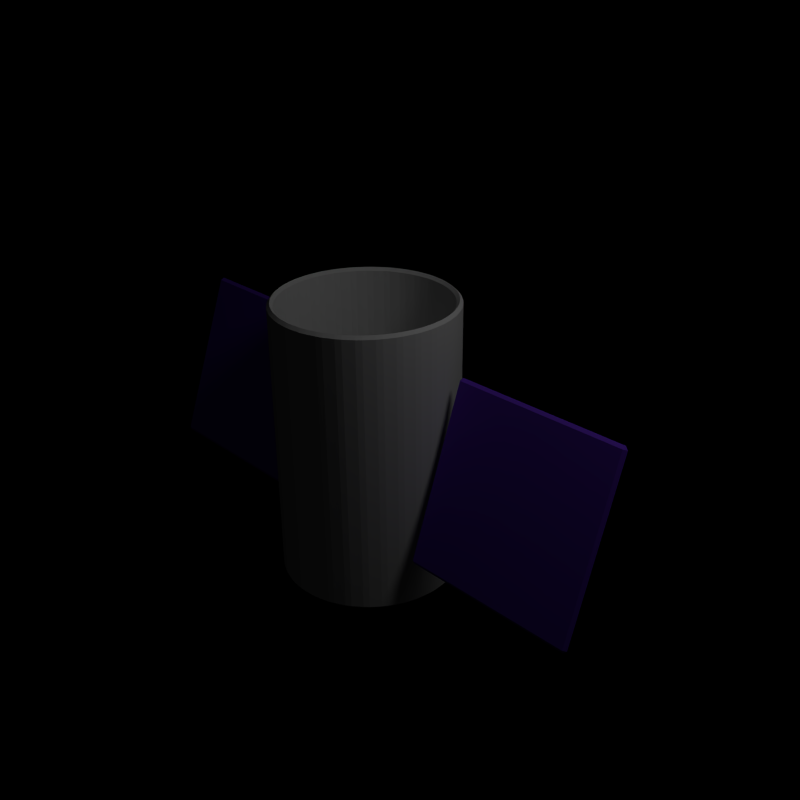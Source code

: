 # Source: gateway.blend  (saved by Blender 2.56.0; exported with 4.5.12 LTS)
import bpy
from mathutils import Matrix  # noqa: F401  (used for matrix-valued properties, if any)

bpy.ops.wm.read_factory_settings(use_empty=True)
scene = bpy.context.scene
scene.name = 'Scene'

# ---- collections
col_collection_1 = bpy.data.collections.new('Collection 1'); scene.collection.children.link(col_collection_1)

# ---- materials (node trees are filled in below, after node groups)
mat_material = bpy.data.materials.new('Material')
mat_material.alpha_threshold = 0.0
mat_material.use_transparent_shadow = False
mat_material.specular_color = (0.3049, 0.4263, 0.65)
mat_material.roughness = 0.5
mat_material.line_color = (0.0, 0.0, 0.0, 1.0)
mat_material_001 = bpy.data.materials.new('Material.001')
mat_material_001.alpha_threshold = 0.0
mat_material_001.use_transparent_shadow = False
mat_material_001.diffuse_color = (0.201, 0.05792, 0.8, 1.0)
mat_material_001.specular_color = (0.0, 0.65, 0.2964)
mat_material_001.roughness = 0.5
mat_material_001.line_color = (0.0, 0.0, 0.0, 1.0)

# ---- material node trees

# ---- cameras
cam_camera = bpy.data.cameras.new('Camera')
cam_camera.clip_end = 100.0
cam_camera.lens = 47.1
cam_camera.ortho_scale = 7.314
cam_camera.dof.focus_distance = 0.0
cam_camera.dof.aperture_fstop = 128.0

# ---- lights
light_lamp_001 = bpy.data.lights.new('Lamp.001', 'SUN')
light_lamp_001.transmission_factor = 0.0
light_lamp_001.cutoff_distance = 30.0
light_lamp_001.angle = 1.571
light_lamp_001.energy = 0.01
light_lamp_001.shadow_buffer_clip_start = 1.001
light_lamp_001.shadow_soft_size = 1.0
light_lamp_001.shadow_cascade_max_distance = 1000.0
light_lamp_001.cycles.use_multiple_importance_sampling = False
light_lamp = bpy.data.lights.new('Lamp', 'POINT')
light_lamp.transmission_factor = 0.0
light_lamp.cutoff_distance = 30.0
light_lamp.energy = 100.0
light_lamp.shadow_buffer_clip_start = 1.001
light_lamp.shadow_soft_size = 1.0
light_lamp.shadow_maximum_resolution = 0.006
light_lamp.use_absolute_resolution = True
light_lamp.cycles.use_multiple_importance_sampling = False

# ---- meshes
me_circle = bpy.data.meshes.new('Circle')
me_circle.from_pydata([(-1.956e-08, 0.9968, 1.562), (0.1945, 0.9776, 1.562), (0.3815, 0.9209, 1.562), (0.5538, 0.8288, 1.562), (0.7048, 0.7048, 1.562), (0.8288, 0.5538, 1.562), (0.9209, 0.3815, 1.562), (0.9776, 0.1945, 1.562), (0.9968, -2.154e-07, 1.562), (0.9776, -0.1945, 1.562), (0.9209, -0.3815, 1.562), (0.8288, -0.5538, 1.562), (0.7048, -0.7048, 1.562), (0.5538, -0.8288, 1.562), (0.3815, -0.9209, 1.562), (0.1945, -0.9776, 1.562), (-4.678e-07, -0.9968, 1.562), (-0.1945, -0.9776, 1.562), (-0.3815, -0.9209, 1.562), (-0.5538, -0.8288, 1.562), (-0.7048, -0.7048, 1.562), (-0.8288, -0.5538, 1.562), (-0.9209, -0.3815, 1.562), (-0.9776, -0.1945, 1.562), (-0.9968, 6.711e-07, 1.562), (-0.9776, 0.1945, 1.562), (-0.9209, 0.3815, 1.562), (-0.8288, 0.5538, 1.562), (-0.7048, 0.7048, 1.562), (-0.5538, 0.8288, 1.562), (-0.3815, 0.9209, 1.562), (-0.1945, 0.9776, 1.562), (-0.1945, 0.9776, -1.562), (-0.3815, 0.9209, -1.562), (-0.5538, 0.8288, -1.562), (-0.7048, 0.7048, -1.562), (-0.8288, 0.5538, -1.562), (-0.9209, 0.3815, -1.562), (-0.9776, 0.1945, -1.562), (-0.9968, 6.715e-07, -1.562), (-0.9776, -0.1945, -1.562), (-0.9209, -0.3815, -1.562), (-0.8288, -0.5538, -1.562), (-0.7048, -0.7048, -1.562), (-0.5538, -0.8288, -1.562), (-0.3815, -0.9209, -1.562), (-0.1945, -0.9776, -1.562), (-4.679e-07, -0.9968, -1.562), (0.1945, -0.9776, -1.562), (0.3815, -0.9209, -1.562), (0.5538, -0.8288, -1.562), (0.7048, -0.7048, -1.562), (0.8288, -0.5538, -1.562), (0.9209, -0.3815, -1.562), (0.9776, -0.1945, -1.562), (0.9968, -2.156e-07, -1.562), (0.9776, 0.1945, -1.562), (0.9209, 0.3815, -1.562), (0.8288, 0.5538, -1.562), (0.7048, 0.7048, -1.562), (0.5538, 0.8288, -1.562), (0.3815, 0.9209, -1.562), (0.1945, 0.9776, -1.562), (-1.932e-08, 0.9968, -1.562), (3.057, 0.342, 0.9276), (3.057, -0.342, -0.9517), (1.057, -0.342, -0.9517), (1.057, 0.342, 0.9276), (-3.043, 0.342, 0.9276), (-3.043, -0.342, -0.9517), (-1.043, -0.342, -0.9517), (-1.043, 0.342, 0.9276)], [], [(31, 0, 63, 32), (30, 31, 32, 33), (29, 30, 33, 34), (28, 29, 34, 35), (27, 28, 35, 36), (26, 27, 36, 37), (25, 26, 37, 38), (25, 38, 39, 24), (23, 24, 39, 40), (22, 23, 40, 41), (21, 22, 41, 42), (20, 21, 42, 43), (19, 20, 43, 44), (18, 19, 44, 45), (17, 18, 45, 46), (16, 17, 46, 47), (15, 16, 47, 48), (14, 15, 48, 49), (13, 14, 49, 50), (13, 50, 51, 12), (11, 12, 51, 52), (10, 11, 52, 53), (9, 10, 53, 54), (8, 9, 54, 55), (7, 8, 55, 56), (6, 7, 56, 57), (5, 6, 57, 58), (4, 5, 58, 59), (3, 4, 59, 60), (2, 3, 60, 61), (2, 61, 62, 1), (0, 1, 62, 63), (66, 67, 64, 65), (69, 68, 71, 70)])
me_circle.polygons.foreach_set('material_index', [0, 0, 0, 0, 0, 0, 0, 0, 0, 0, 0, 0, 0, 0, 0, 0, 0, 0, 0, 0, 0, 0, 0, 0, 0, 0, 0, 0, 0, 0, 0, 0, 1, 1])
me_circle.materials.append(mat_material)
me_circle.materials.append(mat_material_001)
me_circle.use_remesh_preserve_volume = False
me_circle.use_remesh_preserve_attributes = False
me_circle.use_mirror_vertex_groups = False
me_circle.update()

# ---- objects
ob_lamp_001 = bpy.data.objects.new('Lamp.001', light_lamp_001)
ob_circle = bpy.data.objects.new('Circle', me_circle)
ob_lamp = bpy.data.objects.new('Lamp', light_lamp)
ob_camera = bpy.data.objects.new('Camera', cam_camera)

# ---- transforms, parenting, visibility, modifiers, constraints
ob_lamp_001.location = (4.076, -9.523, 6.815)
ob_lamp_001.rotation_euler = (0.9667, -0.0534, 0.3281)
ob_lamp_001.lock_rotations_4d = False
ob_lamp_001.empty_display_type = 'ARROWS'
ob_lamp_001.color = (0.0, 0.0, 0.0, 0.0)
ob_lamp_001.lineart.crease_threshold = 0.0
ob_circle.location = (0.0, 0.0, 0.0)
ob_circle.empty_display_type = 'ARROWS'
ob_circle.lineart.crease_threshold = 0.0
_m = ob_circle.modifiers.new('Solidify', 'SOLIDIFY')
_m.thickness = 0.067
_m.nonmanifold_thickness_mode = 'FIXED'
_m.nonmanifold_merge_threshold = 0.0003
_m = ob_circle.modifiers.new('Bevel', 'BEVEL')
_m.limit_method = 'NONE'
_m.spread = 0.0
ob_lamp.location = (4.076, 1.005, 5.904)
ob_lamp.rotation_euler = (0.6503, 0.05522, 1.866)
ob_lamp.lock_rotations_4d = False
ob_lamp.empty_display_type = 'ARROWS'
ob_lamp.color = (0.0, 0.0, 0.0, 0.0)
ob_lamp.lineart.crease_threshold = 0.0
ob_camera.location = (7.481, -6.508, 5.344)
ob_camera.rotation_euler = (1.109, 0.01082, 0.8149)
ob_camera.lock_rotations_4d = False
ob_camera.empty_display_type = 'ARROWS'
ob_camera.color = (0.0, 0.0, 0.0, 0.0)
ob_camera.display_type = 'WIRE'
ob_camera.lineart.crease_threshold = 0.0

# ---- collection membership
col_collection_1.objects.link(ob_lamp_001)
col_collection_1.objects.link(ob_circle)
col_collection_1.objects.link(ob_lamp)
col_collection_1.objects.link(ob_camera)

# ---- scene / render settings (as saved in the file)
scene.camera = ob_camera
scene.frame_start = 1; scene.frame_end = 250; scene.frame_set(1)
scene.render.engine = 'BLENDER_EEVEE_NEXT'
scene.render.image_settings.compression = 90
scene.render.resolution_x = 512
scene.render.resolution_y = 512
scene.render.resolution_percentage = 50
scene.render.dither_intensity = 0.0
scene.render.bake_margin = 2
scene.render.bake_bias = 0.0
scene.cycles.use_denoising = False
scene.cycles.samples = 10
scene.cycles.sampling_pattern = 'TABULATED_SOBOL'
scene.cycles.light_sampling_threshold = 0.0
scene.cycles.use_adaptive_sampling = False
scene.cycles.use_light_tree = False
scene.cycles.blur_glossy = 0.0
scene.cycles.volume_bounces = 1
scene.cycles.pixel_filter_type = 'GAUSSIAN'
scene.cycles.sample_clamp_indirect = 0.0
scene.view_settings.view_transform = 'Standard'
bpy.context.view_layer.update()
